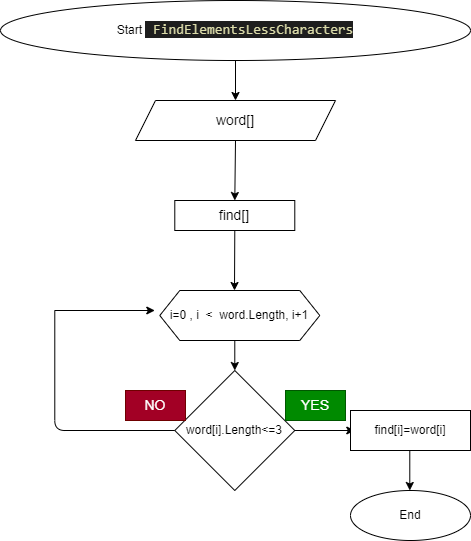

The diagram above was exported from draw.io. Its source (the exported page's mxGraphModel, read from the mxfile embedded in the PNG):
<mxGraphModel dx="929" dy="306" grid="1" gridSize="10" guides="1" tooltips="1" connect="1" arrows="1" fold="1" page="1" pageScale="1" pageWidth="827" pageHeight="1169" math="0" shadow="0">
  <root>
    <mxCell id="0" />
    <mxCell id="1" parent="0" />
    <mxCell id="6" style="edgeStyle=none;html=1;exitX=0.5;exitY=1;exitDx=0;exitDy=0;entryX=0.5;entryY=0;entryDx=0;entryDy=0;" edge="1" parent="1" source="2" target="4">
      <mxGeometry relative="1" as="geometry" />
    </mxCell>
    <mxCell id="2" value="Start&amp;nbsp;&lt;font color=&quot;#dcdcaa&quot; face=&quot;consolas, courier new, monospace&quot;&gt;&lt;span style=&quot;font-size: 14px ; background-color: rgb(30 , 30 , 30)&quot;&gt;&amp;nbsp;&lt;/span&gt;&lt;/font&gt;&lt;span style=&quot;color: rgb(220 , 220 , 170) ; background-color: rgb(30 , 30 , 30) ; font-family: &amp;#34;consolas&amp;#34; , &amp;#34;courier new&amp;#34; , monospace ; font-size: 14px&quot;&gt;FindElementsLessCharacters&lt;/span&gt;" style="ellipse;whiteSpace=wrap;html=1;" vertex="1" parent="1">
      <mxGeometry x="135" y="30" width="470" height="60" as="geometry" />
    </mxCell>
    <mxCell id="12" style="edgeStyle=none;html=1;exitX=0.5;exitY=1;exitDx=0;exitDy=0;entryX=0.5;entryY=0;entryDx=0;entryDy=0;" edge="1" parent="1" target="8">
      <mxGeometry relative="1" as="geometry">
        <mxPoint x="369.29" y="370" as="sourcePoint" />
      </mxGeometry>
    </mxCell>
    <mxCell id="3" value="i=0 , i&amp;nbsp; &amp;lt;&amp;nbsp; word.Length, i+1" style="shape=hexagon;perimeter=hexagonPerimeter2;whiteSpace=wrap;html=1;fixedSize=1;" vertex="1" parent="1">
      <mxGeometry x="294.29" y="320" width="160" height="50" as="geometry" />
    </mxCell>
    <mxCell id="24" style="edgeStyle=none;html=1;exitX=0.5;exitY=1;exitDx=0;exitDy=0;entryX=0.5;entryY=0;entryDx=0;entryDy=0;fontSize=14;" edge="1" parent="1" source="4" target="23">
      <mxGeometry relative="1" as="geometry" />
    </mxCell>
    <mxCell id="4" value="&lt;font style=&quot;font-size: 14px&quot;&gt;word[]&lt;/font&gt;" style="shape=parallelogram;perimeter=parallelogramPerimeter;whiteSpace=wrap;html=1;fixedSize=1;" vertex="1" parent="1">
      <mxGeometry x="270" y="130" width="200" height="40" as="geometry" />
    </mxCell>
    <mxCell id="13" style="edgeStyle=none;html=1;entryX=0;entryY=0.5;entryDx=0;entryDy=0;" edge="1" parent="1" source="8">
      <mxGeometry relative="1" as="geometry">
        <mxPoint x="489.29" y="460" as="targetPoint" />
      </mxGeometry>
    </mxCell>
    <mxCell id="8" value="word[i].Length&amp;lt;=3" style="rhombus;whiteSpace=wrap;html=1;" vertex="1" parent="1">
      <mxGeometry x="309.29" y="400" width="120" height="120" as="geometry" />
    </mxCell>
    <mxCell id="19" style="edgeStyle=none;html=1;" edge="1" parent="1">
      <mxGeometry relative="1" as="geometry">
        <mxPoint x="544.29" y="520" as="targetPoint" />
        <mxPoint x="544.29" y="480" as="sourcePoint" />
      </mxGeometry>
    </mxCell>
    <mxCell id="9" value="find[i]=word[i]" style="rounded=0;whiteSpace=wrap;html=1;" vertex="1" parent="1">
      <mxGeometry x="485" y="440" width="120" height="40" as="geometry" />
    </mxCell>
    <mxCell id="16" value="" style="endArrow=none;html=1;exitX=0;exitY=0.5;exitDx=0;exitDy=0;" edge="1" parent="1" source="8">
      <mxGeometry width="50" height="50" relative="1" as="geometry">
        <mxPoint x="449.29" y="440" as="sourcePoint" />
        <mxPoint x="189.29" y="340" as="targetPoint" />
        <Array as="points">
          <mxPoint x="189.29" y="460" />
        </Array>
      </mxGeometry>
    </mxCell>
    <mxCell id="17" value="" style="endArrow=classic;html=1;" edge="1" parent="1">
      <mxGeometry width="50" height="50" relative="1" as="geometry">
        <mxPoint x="189.29" y="340" as="sourcePoint" />
        <mxPoint x="289.29" y="340" as="targetPoint" />
      </mxGeometry>
    </mxCell>
    <mxCell id="20" value="End" style="ellipse;whiteSpace=wrap;html=1;" vertex="1" parent="1">
      <mxGeometry x="485" y="520" width="120" height="50" as="geometry" />
    </mxCell>
    <mxCell id="25" style="edgeStyle=none;html=1;exitX=0.5;exitY=1;exitDx=0;exitDy=0;fontSize=14;" edge="1" parent="1" source="23">
      <mxGeometry relative="1" as="geometry">
        <mxPoint x="369" y="320" as="targetPoint" />
      </mxGeometry>
    </mxCell>
    <mxCell id="23" value="&lt;font style=&quot;font-size: 14px&quot;&gt;find[]&lt;/font&gt;" style="rounded=0;whiteSpace=wrap;html=1;" vertex="1" parent="1">
      <mxGeometry x="309.29" y="230" width="120" height="30" as="geometry" />
    </mxCell>
    <mxCell id="27" value="YES&lt;br&gt;" style="text;html=1;strokeColor=#005700;fillColor=#008a00;align=center;verticalAlign=middle;whiteSpace=wrap;rounded=0;fontSize=14;fontColor=#ffffff;" vertex="1" parent="1">
      <mxGeometry x="420" y="420" width="60" height="30" as="geometry" />
    </mxCell>
    <mxCell id="28" value="NO" style="text;html=1;strokeColor=#6F0000;fillColor=#a20025;align=center;verticalAlign=middle;whiteSpace=wrap;rounded=0;fontSize=14;fontColor=#ffffff;" vertex="1" parent="1">
      <mxGeometry x="260" y="420" width="60" height="30" as="geometry" />
    </mxCell>
  </root>
</mxGraphModel>